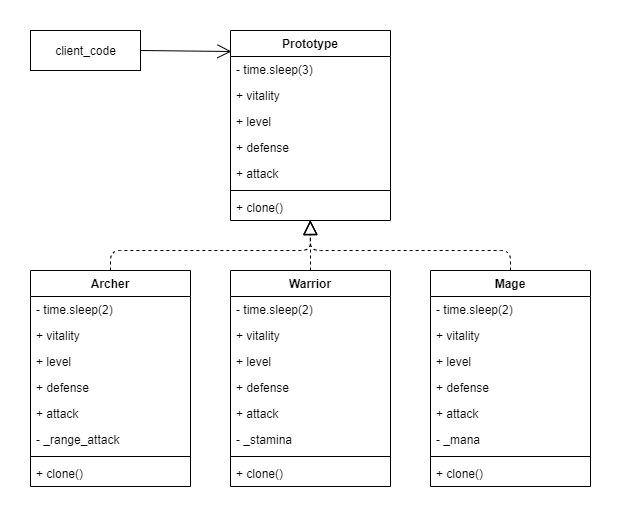

The diagram above was exported from draw.io. Its source (the exported page's mxGraphModel, read from the mxfile embedded in the PNG):
<mxGraphModel dx="1086" dy="806" grid="1" gridSize="10" guides="1" tooltips="1" connect="1" arrows="1" fold="1" page="1" pageScale="1" pageWidth="827" pageHeight="1169" math="0" shadow="0">
  <root>
    <mxCell id="WIyWlLk6GJQsqaUBKTNV-0" />
    <mxCell id="WIyWlLk6GJQsqaUBKTNV-1" parent="WIyWlLk6GJQsqaUBKTNV-0" />
    <mxCell id="9tlvuaMcolZORTrFQoAq-0" value="Prototype" style="swimlane;fontStyle=1;align=center;verticalAlign=top;childLayout=stackLayout;horizontal=1;startSize=26;horizontalStack=0;resizeParent=1;resizeParentMax=0;resizeLast=0;collapsible=1;marginBottom=0;" vertex="1" parent="WIyWlLk6GJQsqaUBKTNV-1">
      <mxGeometry x="360" y="120" width="160" height="190" as="geometry" />
    </mxCell>
    <mxCell id="9tlvuaMcolZORTrFQoAq-1" value="- time.sleep(3)" style="text;strokeColor=none;fillColor=none;align=left;verticalAlign=top;spacingLeft=4;spacingRight=4;overflow=hidden;rotatable=0;points=[[0,0.5],[1,0.5]];portConstraint=eastwest;" vertex="1" parent="9tlvuaMcolZORTrFQoAq-0">
      <mxGeometry y="26" width="160" height="26" as="geometry" />
    </mxCell>
    <mxCell id="9tlvuaMcolZORTrFQoAq-4" value="+ vitality" style="text;strokeColor=none;fillColor=none;align=left;verticalAlign=top;spacingLeft=4;spacingRight=4;overflow=hidden;rotatable=0;points=[[0,0.5],[1,0.5]];portConstraint=eastwest;" vertex="1" parent="9tlvuaMcolZORTrFQoAq-0">
      <mxGeometry y="52" width="160" height="26" as="geometry" />
    </mxCell>
    <mxCell id="9tlvuaMcolZORTrFQoAq-5" value="+ level" style="text;strokeColor=none;fillColor=none;align=left;verticalAlign=top;spacingLeft=4;spacingRight=4;overflow=hidden;rotatable=0;points=[[0,0.5],[1,0.5]];portConstraint=eastwest;" vertex="1" parent="9tlvuaMcolZORTrFQoAq-0">
      <mxGeometry y="78" width="160" height="26" as="geometry" />
    </mxCell>
    <mxCell id="9tlvuaMcolZORTrFQoAq-6" value="+ defense" style="text;strokeColor=none;fillColor=none;align=left;verticalAlign=top;spacingLeft=4;spacingRight=4;overflow=hidden;rotatable=0;points=[[0,0.5],[1,0.5]];portConstraint=eastwest;" vertex="1" parent="9tlvuaMcolZORTrFQoAq-0">
      <mxGeometry y="104" width="160" height="26" as="geometry" />
    </mxCell>
    <mxCell id="9tlvuaMcolZORTrFQoAq-7" value="+ attack" style="text;strokeColor=none;fillColor=none;align=left;verticalAlign=top;spacingLeft=4;spacingRight=4;overflow=hidden;rotatable=0;points=[[0,0.5],[1,0.5]];portConstraint=eastwest;" vertex="1" parent="9tlvuaMcolZORTrFQoAq-0">
      <mxGeometry y="130" width="160" height="26" as="geometry" />
    </mxCell>
    <mxCell id="9tlvuaMcolZORTrFQoAq-2" value="" style="line;strokeWidth=1;fillColor=none;align=left;verticalAlign=middle;spacingTop=-1;spacingLeft=3;spacingRight=3;rotatable=0;labelPosition=right;points=[];portConstraint=eastwest;" vertex="1" parent="9tlvuaMcolZORTrFQoAq-0">
      <mxGeometry y="156" width="160" height="8" as="geometry" />
    </mxCell>
    <mxCell id="9tlvuaMcolZORTrFQoAq-3" value="+ clone()" style="text;strokeColor=none;fillColor=none;align=left;verticalAlign=top;spacingLeft=4;spacingRight=4;overflow=hidden;rotatable=0;points=[[0,0.5],[1,0.5]];portConstraint=eastwest;" vertex="1" parent="9tlvuaMcolZORTrFQoAq-0">
      <mxGeometry y="164" width="160" height="26" as="geometry" />
    </mxCell>
    <mxCell id="9tlvuaMcolZORTrFQoAq-8" value="Warrior" style="swimlane;fontStyle=1;align=center;verticalAlign=top;childLayout=stackLayout;horizontal=1;startSize=26;horizontalStack=0;resizeParent=1;resizeParentMax=0;resizeLast=0;collapsible=1;marginBottom=0;" vertex="1" parent="WIyWlLk6GJQsqaUBKTNV-1">
      <mxGeometry x="360" y="360" width="160" height="216" as="geometry" />
    </mxCell>
    <mxCell id="9tlvuaMcolZORTrFQoAq-9" value="- time.sleep(2)" style="text;strokeColor=none;fillColor=none;align=left;verticalAlign=top;spacingLeft=4;spacingRight=4;overflow=hidden;rotatable=0;points=[[0,0.5],[1,0.5]];portConstraint=eastwest;" vertex="1" parent="9tlvuaMcolZORTrFQoAq-8">
      <mxGeometry y="26" width="160" height="26" as="geometry" />
    </mxCell>
    <mxCell id="9tlvuaMcolZORTrFQoAq-10" value="+ vitality" style="text;strokeColor=none;fillColor=none;align=left;verticalAlign=top;spacingLeft=4;spacingRight=4;overflow=hidden;rotatable=0;points=[[0,0.5],[1,0.5]];portConstraint=eastwest;" vertex="1" parent="9tlvuaMcolZORTrFQoAq-8">
      <mxGeometry y="52" width="160" height="26" as="geometry" />
    </mxCell>
    <mxCell id="9tlvuaMcolZORTrFQoAq-11" value="+ level" style="text;strokeColor=none;fillColor=none;align=left;verticalAlign=top;spacingLeft=4;spacingRight=4;overflow=hidden;rotatable=0;points=[[0,0.5],[1,0.5]];portConstraint=eastwest;" vertex="1" parent="9tlvuaMcolZORTrFQoAq-8">
      <mxGeometry y="78" width="160" height="26" as="geometry" />
    </mxCell>
    <mxCell id="9tlvuaMcolZORTrFQoAq-12" value="+ defense" style="text;strokeColor=none;fillColor=none;align=left;verticalAlign=top;spacingLeft=4;spacingRight=4;overflow=hidden;rotatable=0;points=[[0,0.5],[1,0.5]];portConstraint=eastwest;" vertex="1" parent="9tlvuaMcolZORTrFQoAq-8">
      <mxGeometry y="104" width="160" height="26" as="geometry" />
    </mxCell>
    <mxCell id="9tlvuaMcolZORTrFQoAq-13" value="+ attack" style="text;strokeColor=none;fillColor=none;align=left;verticalAlign=top;spacingLeft=4;spacingRight=4;overflow=hidden;rotatable=0;points=[[0,0.5],[1,0.5]];portConstraint=eastwest;" vertex="1" parent="9tlvuaMcolZORTrFQoAq-8">
      <mxGeometry y="130" width="160" height="26" as="geometry" />
    </mxCell>
    <mxCell id="9tlvuaMcolZORTrFQoAq-33" value="- _stamina" style="text;strokeColor=none;fillColor=none;align=left;verticalAlign=top;spacingLeft=4;spacingRight=4;overflow=hidden;rotatable=0;points=[[0,0.5],[1,0.5]];portConstraint=eastwest;" vertex="1" parent="9tlvuaMcolZORTrFQoAq-8">
      <mxGeometry y="156" width="160" height="26" as="geometry" />
    </mxCell>
    <mxCell id="9tlvuaMcolZORTrFQoAq-14" value="" style="line;strokeWidth=1;fillColor=none;align=left;verticalAlign=middle;spacingTop=-1;spacingLeft=3;spacingRight=3;rotatable=0;labelPosition=right;points=[];portConstraint=eastwest;" vertex="1" parent="9tlvuaMcolZORTrFQoAq-8">
      <mxGeometry y="182" width="160" height="8" as="geometry" />
    </mxCell>
    <mxCell id="9tlvuaMcolZORTrFQoAq-15" value="+ clone()" style="text;strokeColor=none;fillColor=none;align=left;verticalAlign=top;spacingLeft=4;spacingRight=4;overflow=hidden;rotatable=0;points=[[0,0.5],[1,0.5]];portConstraint=eastwest;" vertex="1" parent="9tlvuaMcolZORTrFQoAq-8">
      <mxGeometry y="190" width="160" height="26" as="geometry" />
    </mxCell>
    <mxCell id="9tlvuaMcolZORTrFQoAq-16" value="Mage" style="swimlane;fontStyle=1;align=center;verticalAlign=top;childLayout=stackLayout;horizontal=1;startSize=26;horizontalStack=0;resizeParent=1;resizeParentMax=0;resizeLast=0;collapsible=1;marginBottom=0;" vertex="1" parent="WIyWlLk6GJQsqaUBKTNV-1">
      <mxGeometry x="560" y="360" width="160" height="216" as="geometry" />
    </mxCell>
    <mxCell id="9tlvuaMcolZORTrFQoAq-17" value="- time.sleep(2)" style="text;strokeColor=none;fillColor=none;align=left;verticalAlign=top;spacingLeft=4;spacingRight=4;overflow=hidden;rotatable=0;points=[[0,0.5],[1,0.5]];portConstraint=eastwest;" vertex="1" parent="9tlvuaMcolZORTrFQoAq-16">
      <mxGeometry y="26" width="160" height="26" as="geometry" />
    </mxCell>
    <mxCell id="9tlvuaMcolZORTrFQoAq-18" value="+ vitality" style="text;strokeColor=none;fillColor=none;align=left;verticalAlign=top;spacingLeft=4;spacingRight=4;overflow=hidden;rotatable=0;points=[[0,0.5],[1,0.5]];portConstraint=eastwest;" vertex="1" parent="9tlvuaMcolZORTrFQoAq-16">
      <mxGeometry y="52" width="160" height="26" as="geometry" />
    </mxCell>
    <mxCell id="9tlvuaMcolZORTrFQoAq-19" value="+ level" style="text;strokeColor=none;fillColor=none;align=left;verticalAlign=top;spacingLeft=4;spacingRight=4;overflow=hidden;rotatable=0;points=[[0,0.5],[1,0.5]];portConstraint=eastwest;" vertex="1" parent="9tlvuaMcolZORTrFQoAq-16">
      <mxGeometry y="78" width="160" height="26" as="geometry" />
    </mxCell>
    <mxCell id="9tlvuaMcolZORTrFQoAq-20" value="+ defense" style="text;strokeColor=none;fillColor=none;align=left;verticalAlign=top;spacingLeft=4;spacingRight=4;overflow=hidden;rotatable=0;points=[[0,0.5],[1,0.5]];portConstraint=eastwest;" vertex="1" parent="9tlvuaMcolZORTrFQoAq-16">
      <mxGeometry y="104" width="160" height="26" as="geometry" />
    </mxCell>
    <mxCell id="9tlvuaMcolZORTrFQoAq-21" value="+ attack" style="text;strokeColor=none;fillColor=none;align=left;verticalAlign=top;spacingLeft=4;spacingRight=4;overflow=hidden;rotatable=0;points=[[0,0.5],[1,0.5]];portConstraint=eastwest;" vertex="1" parent="9tlvuaMcolZORTrFQoAq-16">
      <mxGeometry y="130" width="160" height="26" as="geometry" />
    </mxCell>
    <mxCell id="9tlvuaMcolZORTrFQoAq-34" value="- _mana" style="text;strokeColor=none;fillColor=none;align=left;verticalAlign=top;spacingLeft=4;spacingRight=4;overflow=hidden;rotatable=0;points=[[0,0.5],[1,0.5]];portConstraint=eastwest;" vertex="1" parent="9tlvuaMcolZORTrFQoAq-16">
      <mxGeometry y="156" width="160" height="26" as="geometry" />
    </mxCell>
    <mxCell id="9tlvuaMcolZORTrFQoAq-22" value="" style="line;strokeWidth=1;fillColor=none;align=left;verticalAlign=middle;spacingTop=-1;spacingLeft=3;spacingRight=3;rotatable=0;labelPosition=right;points=[];portConstraint=eastwest;" vertex="1" parent="9tlvuaMcolZORTrFQoAq-16">
      <mxGeometry y="182" width="160" height="8" as="geometry" />
    </mxCell>
    <mxCell id="9tlvuaMcolZORTrFQoAq-23" value="+ clone()" style="text;strokeColor=none;fillColor=none;align=left;verticalAlign=top;spacingLeft=4;spacingRight=4;overflow=hidden;rotatable=0;points=[[0,0.5],[1,0.5]];portConstraint=eastwest;" vertex="1" parent="9tlvuaMcolZORTrFQoAq-16">
      <mxGeometry y="190" width="160" height="26" as="geometry" />
    </mxCell>
    <mxCell id="9tlvuaMcolZORTrFQoAq-24" value="Archer" style="swimlane;fontStyle=1;align=center;verticalAlign=top;childLayout=stackLayout;horizontal=1;startSize=26;horizontalStack=0;resizeParent=1;resizeParentMax=0;resizeLast=0;collapsible=1;marginBottom=0;" vertex="1" parent="WIyWlLk6GJQsqaUBKTNV-1">
      <mxGeometry x="160" y="360" width="160" height="216" as="geometry" />
    </mxCell>
    <mxCell id="9tlvuaMcolZORTrFQoAq-25" value="- time.sleep(2)" style="text;strokeColor=none;fillColor=none;align=left;verticalAlign=top;spacingLeft=4;spacingRight=4;overflow=hidden;rotatable=0;points=[[0,0.5],[1,0.5]];portConstraint=eastwest;" vertex="1" parent="9tlvuaMcolZORTrFQoAq-24">
      <mxGeometry y="26" width="160" height="26" as="geometry" />
    </mxCell>
    <mxCell id="9tlvuaMcolZORTrFQoAq-26" value="+ vitality" style="text;strokeColor=none;fillColor=none;align=left;verticalAlign=top;spacingLeft=4;spacingRight=4;overflow=hidden;rotatable=0;points=[[0,0.5],[1,0.5]];portConstraint=eastwest;" vertex="1" parent="9tlvuaMcolZORTrFQoAq-24">
      <mxGeometry y="52" width="160" height="26" as="geometry" />
    </mxCell>
    <mxCell id="9tlvuaMcolZORTrFQoAq-27" value="+ level" style="text;strokeColor=none;fillColor=none;align=left;verticalAlign=top;spacingLeft=4;spacingRight=4;overflow=hidden;rotatable=0;points=[[0,0.5],[1,0.5]];portConstraint=eastwest;" vertex="1" parent="9tlvuaMcolZORTrFQoAq-24">
      <mxGeometry y="78" width="160" height="26" as="geometry" />
    </mxCell>
    <mxCell id="9tlvuaMcolZORTrFQoAq-28" value="+ defense" style="text;strokeColor=none;fillColor=none;align=left;verticalAlign=top;spacingLeft=4;spacingRight=4;overflow=hidden;rotatable=0;points=[[0,0.5],[1,0.5]];portConstraint=eastwest;" vertex="1" parent="9tlvuaMcolZORTrFQoAq-24">
      <mxGeometry y="104" width="160" height="26" as="geometry" />
    </mxCell>
    <mxCell id="9tlvuaMcolZORTrFQoAq-29" value="+ attack" style="text;strokeColor=none;fillColor=none;align=left;verticalAlign=top;spacingLeft=4;spacingRight=4;overflow=hidden;rotatable=0;points=[[0,0.5],[1,0.5]];portConstraint=eastwest;" vertex="1" parent="9tlvuaMcolZORTrFQoAq-24">
      <mxGeometry y="130" width="160" height="26" as="geometry" />
    </mxCell>
    <mxCell id="9tlvuaMcolZORTrFQoAq-32" value="- _range_attack" style="text;strokeColor=none;fillColor=none;align=left;verticalAlign=top;spacingLeft=4;spacingRight=4;overflow=hidden;rotatable=0;points=[[0,0.5],[1,0.5]];portConstraint=eastwest;" vertex="1" parent="9tlvuaMcolZORTrFQoAq-24">
      <mxGeometry y="156" width="160" height="26" as="geometry" />
    </mxCell>
    <mxCell id="9tlvuaMcolZORTrFQoAq-30" value="" style="line;strokeWidth=1;fillColor=none;align=left;verticalAlign=middle;spacingTop=-1;spacingLeft=3;spacingRight=3;rotatable=0;labelPosition=right;points=[];portConstraint=eastwest;" vertex="1" parent="9tlvuaMcolZORTrFQoAq-24">
      <mxGeometry y="182" width="160" height="8" as="geometry" />
    </mxCell>
    <mxCell id="9tlvuaMcolZORTrFQoAq-31" value="+ clone()" style="text;strokeColor=none;fillColor=none;align=left;verticalAlign=top;spacingLeft=4;spacingRight=4;overflow=hidden;rotatable=0;points=[[0,0.5],[1,0.5]];portConstraint=eastwest;" vertex="1" parent="9tlvuaMcolZORTrFQoAq-24">
      <mxGeometry y="190" width="160" height="26" as="geometry" />
    </mxCell>
    <mxCell id="9tlvuaMcolZORTrFQoAq-35" value="" style="endArrow=block;dashed=1;endFill=0;endSize=12;html=1;exitX=0.5;exitY=0;exitDx=0;exitDy=0;" edge="1" parent="WIyWlLk6GJQsqaUBKTNV-1" source="9tlvuaMcolZORTrFQoAq-8">
      <mxGeometry width="160" relative="1" as="geometry">
        <mxPoint x="160" y="180" as="sourcePoint" />
        <mxPoint x="440" y="310" as="targetPoint" />
      </mxGeometry>
    </mxCell>
    <mxCell id="9tlvuaMcolZORTrFQoAq-36" value="" style="endArrow=block;dashed=1;endFill=0;endSize=12;html=1;entryX=0.498;entryY=1.01;entryDx=0;entryDy=0;entryPerimeter=0;exitX=0.5;exitY=0;exitDx=0;exitDy=0;" edge="1" parent="WIyWlLk6GJQsqaUBKTNV-1" source="9tlvuaMcolZORTrFQoAq-16" target="9tlvuaMcolZORTrFQoAq-3">
      <mxGeometry width="160" relative="1" as="geometry">
        <mxPoint x="530" y="330" as="sourcePoint" />
        <mxPoint x="320" y="210" as="targetPoint" />
        <Array as="points">
          <mxPoint x="640" y="340" />
          <mxPoint x="440" y="340" />
        </Array>
      </mxGeometry>
    </mxCell>
    <mxCell id="9tlvuaMcolZORTrFQoAq-37" value="" style="endArrow=block;dashed=1;endFill=0;endSize=12;html=1;exitX=0.5;exitY=0;exitDx=0;exitDy=0;entryX=0.498;entryY=0.985;entryDx=0;entryDy=0;entryPerimeter=0;" edge="1" parent="WIyWlLk6GJQsqaUBKTNV-1" source="9tlvuaMcolZORTrFQoAq-24" target="9tlvuaMcolZORTrFQoAq-3">
      <mxGeometry width="160" relative="1" as="geometry">
        <mxPoint x="150" y="250" as="sourcePoint" />
        <mxPoint x="438" y="309" as="targetPoint" />
        <Array as="points">
          <mxPoint x="240" y="340" />
          <mxPoint x="440" y="340" />
        </Array>
      </mxGeometry>
    </mxCell>
    <mxCell id="9tlvuaMcolZORTrFQoAq-38" value="client_code" style="html=1;" vertex="1" parent="WIyWlLk6GJQsqaUBKTNV-1">
      <mxGeometry x="160" y="120" width="110" height="40" as="geometry" />
    </mxCell>
    <mxCell id="9tlvuaMcolZORTrFQoAq-39" value="" style="endArrow=open;endFill=1;endSize=12;html=1;exitX=1;exitY=0.5;exitDx=0;exitDy=0;" edge="1" parent="WIyWlLk6GJQsqaUBKTNV-1" source="9tlvuaMcolZORTrFQoAq-38">
      <mxGeometry width="160" relative="1" as="geometry">
        <mxPoint x="120" y="250" as="sourcePoint" />
        <mxPoint x="361" y="141" as="targetPoint" />
      </mxGeometry>
    </mxCell>
  </root>
</mxGraphModel>